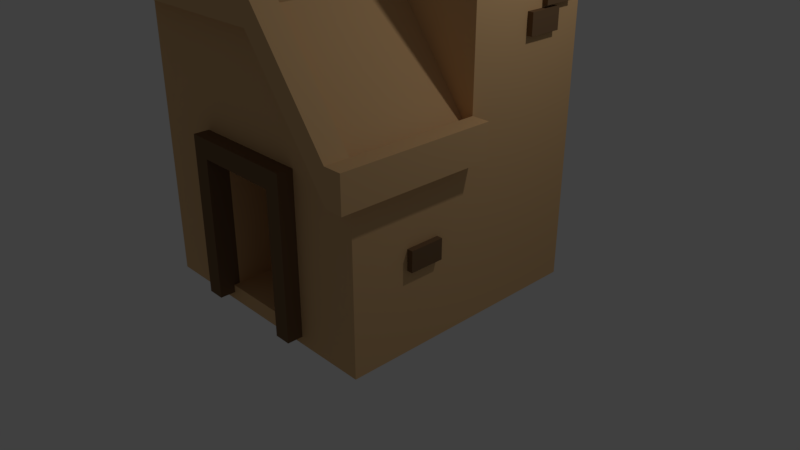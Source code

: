 # Source: House.blend  (saved by Blender 2.79.0; exported with 4.5.12 LTS)
import bpy
from mathutils import Matrix  # noqa: F401  (used for matrix-valued properties, if any)

bpy.ops.wm.read_factory_settings(use_empty=True)
scene = bpy.context.scene
scene.name = 'Scene'

# ---- collections
col_collection_1 = bpy.data.collections.new('Collection 1'); scene.collection.children.link(col_collection_1)

# ---- materials (node trees are filled in below, after node groups)
mat_door = bpy.data.materials.new('Door')
mat_door.alpha_threshold = 0.0
mat_door.use_transparent_shadow = False
mat_door.diffuse_color = (0.196, 0.1166, 0.06084, 1.0)
mat_door.roughness = 0.5
mat_house = bpy.data.materials.new('House')
mat_house.alpha_threshold = 0.0
mat_house.use_transparent_shadow = False
mat_house.diffuse_color = (0.7484, 0.4727, 0.2287, 1.0)
mat_house.roughness = 0.5
mat_house.line_color = (0.0, 0.0, 0.0, 1.0)

# ---- material node trees

# ---- world
world_world = bpy.data.worlds.new('World'); scene.world = world_world
world_world.color = (0.05088, 0.05088, 0.05088)
world_world.use_sun_shadow = False
world_world.sun_shadow_jitter_overblur = 0.0
world_world.cycles.sampling_method = 'MANUAL'

# ---- cameras
cam_camera = bpy.data.cameras.new('Camera')
cam_camera.clip_end = 100.0
cam_camera.lens = 35.0
cam_camera.sensor_width = 32.0
cam_camera.sensor_height = 18.0
cam_camera.ortho_scale = 7.314
cam_camera.dof.focus_distance = 0.0
cam_camera.dof.aperture_fstop = 128.0

# ---- lights
light_lamp = bpy.data.lights.new('Lamp', 'POINT')
light_lamp.transmission_factor = 0.0
light_lamp.cutoff_distance = 30.0
light_lamp.energy = 100.0
light_lamp.shadow_buffer_clip_start = 1.001
light_lamp.shadow_soft_size = 0.1
light_lamp.shadow_maximum_resolution = 0.006
light_lamp.use_absolute_resolution = True

# ---- meshes
me_cube_013 = bpy.data.meshes.new('Cube.013')
me_cube_013.from_pydata([(-0.1574, -0.3795, -0.2231), (-0.1574, -0.3795, 0.2231), (-0.1574, 0.3795, -0.2231), (-0.1574, 0.3795, 0.2231), (0.1574, -0.3795, -0.2231), (0.1574, -0.3795, 0.2231), (0.1574, 0.3795, -0.2231), (0.1574, 0.3795, 0.2231)], [], [(0, 1, 3, 2), (2, 3, 7, 6), (6, 7, 5, 4), (4, 5, 1, 0), (2, 6, 4, 0), (7, 3, 1, 5)])
me_cube_013.materials.append(mat_door)
me_cube_013.use_remesh_preserve_volume = False
me_cube_013.use_remesh_preserve_attributes = False
me_cube_013.use_mirror_vertex_groups = False
me_cube_013.update()
me_cube_012 = bpy.data.meshes.new('Cube.012')
me_cube_012.from_pydata([(-0.1574, -0.3795, -0.2231), (-0.1574, -0.3795, 0.2231), (-0.1574, 0.3795, -0.2231), (-0.1574, 0.3795, 0.2231), (0.1574, -0.3795, -0.2231), (0.1574, -0.3795, 0.2231), (0.1574, 0.3795, -0.2231), (0.1574, 0.3795, 0.2231)], [], [(0, 1, 3, 2), (2, 3, 7, 6), (6, 7, 5, 4), (4, 5, 1, 0), (2, 6, 4, 0), (7, 3, 1, 5)])
me_cube_012.materials.append(mat_door)
me_cube_012.use_remesh_preserve_volume = False
me_cube_012.use_remesh_preserve_attributes = False
me_cube_012.use_mirror_vertex_groups = False
me_cube_012.update()
me_cube_011 = bpy.data.meshes.new('Cube.011')
me_cube_011.from_pydata([(-0.1574, -0.3795, -0.2231), (-0.1574, -0.3795, 0.2231), (-0.1574, 0.3795, -0.2231), (-0.1574, 0.3795, 0.2231), (0.1574, -0.3795, -0.2231), (0.1574, -0.3795, 0.2231), (0.1574, 0.3795, -0.2231), (0.1574, 0.3795, 0.2231)], [], [(0, 1, 3, 2), (2, 3, 7, 6), (6, 7, 5, 4), (4, 5, 1, 0), (2, 6, 4, 0), (7, 3, 1, 5)])
me_cube_011.materials.append(mat_door)
me_cube_011.use_remesh_preserve_volume = False
me_cube_011.use_remesh_preserve_attributes = False
me_cube_011.use_mirror_vertex_groups = False
me_cube_011.update()
me_cube_010 = bpy.data.meshes.new('Cube.010')
me_cube_010.from_pydata([(-0.1574, -0.3795, -0.2231), (-0.1574, -0.3795, 0.2231), (-0.1574, 0.3795, -0.2231), (-0.1574, 0.3795, 0.2231), (0.1574, -0.3795, -0.2231), (0.1574, -0.3795, 0.2231), (0.1574, 0.3795, -0.2231), (0.1574, 0.3795, 0.2231)], [], [(0, 1, 3, 2), (2, 3, 7, 6), (6, 7, 5, 4), (4, 5, 1, 0), (2, 6, 4, 0), (7, 3, 1, 5)])
me_cube_010.materials.append(mat_door)
me_cube_010.use_remesh_preserve_volume = False
me_cube_010.use_remesh_preserve_attributes = False
me_cube_010.use_mirror_vertex_groups = False
me_cube_010.update()
me_cube_009 = bpy.data.meshes.new('Cube.009')
me_cube_009.from_pydata([(-0.1574, -0.3795, -0.2231), (-0.1574, -0.3795, 0.2231), (-0.1574, 0.3795, -0.2231), (-0.1574, 0.3795, 0.2231), (0.1574, -0.3795, -0.2231), (0.1574, -0.3795, 0.2231), (0.1574, 0.3795, -0.2231), (0.1574, 0.3795, 0.2231)], [], [(0, 1, 3, 2), (2, 3, 7, 6), (6, 7, 5, 4), (4, 5, 1, 0), (2, 6, 4, 0), (7, 3, 1, 5)])
me_cube_009.materials.append(mat_door)
me_cube_009.use_remesh_preserve_volume = False
me_cube_009.use_remesh_preserve_attributes = False
me_cube_009.use_mirror_vertex_groups = False
me_cube_009.update()
me_cube_008 = bpy.data.meshes.new('Cube.008')
me_cube_008.from_pydata([(-0.1574, -0.3795, -0.2231), (-0.1574, -0.3795, 0.2231), (-0.1574, 0.3795, -0.2231), (-0.1574, 0.3795, 0.2231), (0.1574, -0.3795, -0.2231), (0.1574, -0.3795, 0.2231), (0.1574, 0.3795, -0.2231), (0.1574, 0.3795, 0.2231)], [], [(0, 1, 3, 2), (2, 3, 7, 6), (6, 7, 5, 4), (4, 5, 1, 0), (2, 6, 4, 0), (7, 3, 1, 5)])
me_cube_008.materials.append(mat_door)
me_cube_008.use_remesh_preserve_volume = False
me_cube_008.use_remesh_preserve_attributes = False
me_cube_008.use_mirror_vertex_groups = False
me_cube_008.update()
me_cube_007 = bpy.data.meshes.new('Cube.007')
me_cube_007.from_pydata([(-0.1574, -0.3795, -0.2231), (-0.1574, -0.3795, 0.2231), (-0.1574, 0.3795, -0.2231), (-0.1574, 0.3795, 0.2231), (0.1574, -0.3795, -0.2231), (0.1574, -0.3795, 0.2231), (0.1574, 0.3795, -0.2231), (0.1574, 0.3795, 0.2231)], [], [(0, 1, 3, 2), (2, 3, 7, 6), (6, 7, 5, 4), (4, 5, 1, 0), (2, 6, 4, 0), (7, 3, 1, 5)])
me_cube_007.materials.append(mat_door)
me_cube_007.use_remesh_preserve_volume = False
me_cube_007.use_remesh_preserve_attributes = False
me_cube_007.use_mirror_vertex_groups = False
me_cube_007.update()
me_cube_006 = bpy.data.meshes.new('Cube.006')
me_cube_006.from_pydata([(-0.1574, -0.3795, -0.2231), (-0.1574, -0.3795, 0.2231), (-0.1574, 0.3795, -0.2231), (-0.1574, 0.3795, 0.2231), (0.1574, -0.3795, -0.2231), (0.1574, -0.3795, 0.2231), (0.1574, 0.3795, -0.2231), (0.1574, 0.3795, 0.2231)], [], [(0, 1, 3, 2), (2, 3, 7, 6), (6, 7, 5, 4), (4, 5, 1, 0), (2, 6, 4, 0), (7, 3, 1, 5)])
me_cube_006.materials.append(mat_door)
me_cube_006.use_remesh_preserve_volume = False
me_cube_006.use_remesh_preserve_attributes = False
me_cube_006.use_mirror_vertex_groups = False
me_cube_006.update()
me_cube_005 = bpy.data.meshes.new('Cube.005')
me_cube_005.from_pydata([(-0.1574, -0.3795, -0.2231), (-0.1574, -0.3795, 0.2231), (-0.1574, 0.3795, -0.2231), (-0.1574, 0.3795, 0.2231), (0.1574, -0.3795, -0.2231), (0.1574, -0.3795, 0.2231), (0.1574, 0.3795, -0.2231), (0.1574, 0.3795, 0.2231)], [], [(0, 1, 3, 2), (2, 3, 7, 6), (6, 7, 5, 4), (4, 5, 1, 0), (2, 6, 4, 0), (7, 3, 1, 5)])
me_cube_005.materials.append(mat_door)
me_cube_005.use_remesh_preserve_volume = False
me_cube_005.use_remesh_preserve_attributes = False
me_cube_005.use_mirror_vertex_groups = False
me_cube_005.update()
me_cube_004 = bpy.data.meshes.new('Cube.004')
me_cube_004.from_pydata([(-0.1574, -0.3795, -0.2231), (-0.1574, -0.3795, 0.2231), (-0.1574, 0.3795, -0.2231), (-0.1574, 0.3795, 0.2231), (0.1574, -0.3795, -0.2231), (0.1574, -0.3795, 0.2231), (0.1574, 0.3795, -0.2231), (0.1574, 0.3795, 0.2231)], [], [(0, 1, 3, 2), (2, 3, 7, 6), (6, 7, 5, 4), (4, 5, 1, 0), (2, 6, 4, 0), (7, 3, 1, 5)])
me_cube_004.materials.append(mat_door)
me_cube_004.use_remesh_preserve_volume = False
me_cube_004.use_remesh_preserve_attributes = False
me_cube_004.use_mirror_vertex_groups = False
me_cube_004.update()
me_cube_003 = bpy.data.meshes.new('Cube.003')
me_cube_003.from_pydata([(-0.1574, -0.3795, -0.2231), (-0.1574, -0.3795, 0.2231), (-0.1574, 0.3795, -0.2231), (-0.1574, 0.3795, 0.2231), (0.1574, -0.3795, -0.2231), (0.1574, -0.3795, 0.2231), (0.1574, 0.3795, -0.2231), (0.1574, 0.3795, 0.2231)], [], [(0, 1, 3, 2), (2, 3, 7, 6), (6, 7, 5, 4), (4, 5, 1, 0), (2, 6, 4, 0), (7, 3, 1, 5)])
me_cube_003.materials.append(mat_door)
me_cube_003.use_remesh_preserve_volume = False
me_cube_003.use_remesh_preserve_attributes = False
me_cube_003.use_mirror_vertex_groups = False
me_cube_003.update()
me_cube_002 = bpy.data.meshes.new('Cube.002')
me_cube_002.from_pydata([(-0.1574, -0.3795, -0.2231), (-0.1574, -0.3795, 0.2231), (-0.1574, 0.3795, -0.2231), (-0.1574, 0.3795, 0.2231), (0.1574, -0.3795, -0.2231), (0.1574, -0.3795, 0.2231), (0.1574, 0.3795, -0.2231), (0.1574, 0.3795, 0.2231)], [], [(0, 1, 3, 2), (2, 3, 7, 6), (6, 7, 5, 4), (4, 5, 1, 0), (2, 6, 4, 0), (7, 3, 1, 5)])
me_cube_002.materials.append(mat_door)
me_cube_002.use_remesh_preserve_volume = False
me_cube_002.use_remesh_preserve_attributes = False
me_cube_002.use_mirror_vertex_groups = False
me_cube_002.update()
me_cube_001 = bpy.data.meshes.new('Cube.001')
me_cube_001.from_pydata([(-0.138, 0.5629, -1.275), (-0.138, -0.5584, -1.275), (-0.138, 0.5629, 0.5172), (-0.138, -0.5584, 0.5172), (-0.138, 0.7765, -1.275), (-0.138, 0.7765, 0.5172), (-0.138, 0.5629, 0.7574), (-0.138, -0.5584, 0.7574), (-0.138, 0.7765, 0.7574), (-0.138, -0.7809, -1.275), (-0.138, -0.7809, 0.5172), (-0.138, -0.7809, 0.7574), (0.138, 0.7765, -1.275), (0.138, 0.5629, -1.275), (0.138, 0.5629, 0.5172), (0.138, -0.5584, 0.5172), (0.138, -0.5584, -1.275), (0.138, 0.5629, 0.7574), (0.138, -0.5584, 0.7574), (0.138, 0.7765, 0.5172), (0.138, 0.7765, 0.7574), (0.138, -0.7809, -1.275), (0.138, -0.7809, 0.5172), (0.138, -0.7809, 0.7574)], [], [(1, 3, 15, 16), (5, 8, 20, 19), (3, 2, 14, 15), (6, 7, 18, 17), (2, 0, 13, 14), (12, 19, 14, 13), (14, 17, 18, 15), (19, 20, 17, 14), (15, 18, 23, 22), (16, 15, 22, 21), (8, 6, 17, 20), (9, 1, 16, 21), (10, 9, 21, 22), (7, 11, 23, 18), (4, 5, 19, 12), (0, 4, 12, 13), (11, 10, 22, 23)])
me_cube_001.materials.append(mat_door)
me_cube_001.use_remesh_preserve_volume = False
me_cube_001.use_remesh_preserve_attributes = False
me_cube_001.use_mirror_vertex_groups = False
me_cube_001.update()
me_cube = bpy.data.meshes.new('Cube')
me_cube.from_pydata([(1.682, 1.682, -0.02531), (1.682, -1.682, -0.02531), (-1.682, -1.682, -0.02531), (-1.682, 1.682, -0.02531), (1.682, 1.682, 1.86), (1.682, -1.682, 3.348), (-1.682, -1.682, 3.348), (-1.682, 1.682, 3.348), (3.576e-07, 1.682, -0.02531), (-1.192e-07, -1.682, -0.02531), (4.768e-07, 1.682, 1.86), (-8.345e-07, -1.682, 3.348), (4.768e-07, 1.682, 4.739), (-1.682, 1.682, 4.739), (-8.345e-07, -1.682, 3.774), (-1.682, -1.682, 3.774), (1.682, 0.5606, -0.02531), (1.682, -0.5606, -0.02531), (-1.682, -0.5606, -0.02531), (-1.682, 0.5606, -0.02531), (1.682, 0.5606, 3.348), (1.682, -0.5607, 3.348), (-1.682, -0.5606, 3.348), (-1.682, 0.5606, 3.348), (3.974e-08, 0.5606, 3.348), (-3.974e-07, -0.5606, 3.348), (-1.682, -0.5606, 4.739), (-1.682, 0.5606, 4.739), (3.974e-08, 0.5606, 4.739), (-3.974e-07, -0.5606, 4.739), (1.682, 0.5606, 1.666), (1.682, -0.5606, 1.666), (-0.3452, 0.5606, -0.02361), (-0.3452, -0.5606, -0.02361), (-0.3452, 0.5606, 1.666), (-0.3452, -0.5606, 1.666), (-1.682, -0.5606, 4.921), (-1.682, 0.5606, 4.921), (3.974e-08, 0.5606, 5.629), (-3.974e-07, -0.5606, 5.629), (3.576e-07, 1.682, -0.2253), (-1.682, 1.682, -0.2253), (-1.192e-07, -1.682, -0.2253), (-1.682, -1.682, -0.2253), (1.682, 1.682, -0.2253), (1.682, -1.682, -0.2253), (1.682, 0.5606, -0.2253), (1.682, -0.5606, -0.2253), (-1.682, -0.5606, -0.2253), (-1.682, 0.5606, -0.2253), (3.974e-08, -0.5606, -0.2253), (1.987e-07, 0.5606, -0.2253), (1.682, 1.682, 2.034), (4.768e-07, 1.682, 2.034), (1.682, -1.682, 3.523), (-8.345e-07, -1.682, 3.523), (1.682, 0.5606, 3.523), (1.682, -0.5607, 3.523), (3.974e-08, 0.5606, 3.523), (-3.974e-07, -0.5606, 3.523), (1.988, 0.5606, 3.348), (1.988, -0.5607, 3.348), (1.988, 1.682, 1.86), (1.988, -1.682, 3.348), (1.988, 0.5606, 3.523), (1.988, -0.5607, 3.523), (1.988, 1.682, 2.034), (1.988, -1.682, 3.523), (-1.906, -0.5606, 4.739), (-1.906, 0.5606, 4.739), (-1.906, -0.5606, 4.921), (-1.906, 0.5606, 4.921), (-9.152e-07, -1.88, 3.348), (-1.682, -1.88, 3.348), (1.682, -1.88, 3.348), (-9.152e-07, -1.88, 3.774), (-1.682, -1.88, 3.774), (-9.152e-07, -1.88, 3.523), (1.682, -1.88, 3.523), (1.988, -1.88, 3.348), (1.988, -1.88, 3.523), (1.682, 1.909, 1.86), (5.861e-07, 1.909, 1.86), (1.682, 1.909, 2.034), (5.861e-07, 1.909, 2.034), (1.988, 1.909, 1.86), (1.988, 1.909, 2.034), (1.682, 1.682, 2.293), (4.768e-07, 1.682, 2.293), (1.682, -1.682, 3.781), (-8.345e-07, -1.682, 3.781), (1.682, 0.5606, 3.781), (1.682, -0.5607, 3.781), (1.682, -1.88, 3.781), (5.861e-07, 1.909, 2.293), (1.988, 0.5606, 3.781), (1.988, -0.5607, 3.781), (1.988, 1.682, 2.293), (1.988, -1.682, 3.781), (-9.152e-07, -1.88, 3.781), (1.988, -1.88, 3.781), (1.682, 1.909, 2.293), (1.988, 1.909, 2.293)], [], [(10, 7, 13, 12), (7, 3, 19, 23), (31, 21, 5, 1, 17), (24, 25, 59, 58), (9, 2, 43, 42), (11, 14, 75, 72), (29, 26, 15, 14), (24, 10, 12, 28), (23, 22, 26, 27), (22, 6, 15, 26), (25, 24, 28, 29), (7, 23, 27, 13), (26, 29, 39, 36), (12, 13, 27, 28), (19, 3, 41, 49), (8, 0, 44, 40), (67, 65, 96, 98), (1, 5, 11, 9), (11, 25, 29, 14), (9, 11, 6, 2), (30, 20, 21, 31), (25, 11, 55, 59), (16, 17, 47, 46), (17, 16, 32, 33), (3, 8, 40, 41), (32, 34, 35, 33), (16, 30, 34, 32), (30, 31, 35, 34), (31, 17, 33, 35), (10, 8, 3, 7), (4, 0, 8, 10), (18, 22, 23, 19), (2, 6, 22, 18), (2, 18, 48, 43), (38, 37, 36, 39), (29, 28, 38, 39), (27, 26, 68, 69), (28, 27, 37, 38), (0, 4, 20, 30, 16), (47, 45, 42, 50), (46, 47, 50, 51), (44, 46, 51, 40), (51, 50, 48, 49), (40, 51, 49, 41), (50, 42, 43, 48), (18, 19, 49, 48), (1, 9, 42, 45), (0, 16, 46, 44), (17, 1, 45, 47), (57, 59, 55, 54), (56, 58, 59, 57), (52, 53, 58, 56), (20, 4, 62, 60), (21, 20, 60, 61), (52, 56, 91, 87), (10, 24, 58, 53), (86, 83, 101, 102), (60, 62, 66, 64), (61, 60, 64, 65), (63, 61, 65, 67), (10, 53, 84, 82), (78, 80, 100, 93), (64, 66, 97, 95), (84, 53, 88, 94), (5, 21, 61, 63), (69, 68, 70, 71), (36, 37, 71, 70), (37, 27, 69, 71), (26, 36, 70, 68), (73, 72, 75, 76), (72, 74, 78, 77), (78, 74, 79, 80), (63, 67, 80, 79), (14, 15, 76, 75), (15, 6, 73, 76), (6, 11, 72, 73), (5, 63, 79, 74), (11, 5, 74, 72), (55, 11, 72, 77), (81, 82, 84, 83), (81, 83, 86, 85), (65, 64, 95, 96), (66, 62, 85, 86), (62, 4, 81, 85), (4, 10, 82, 81), (89, 90, 99, 93), (91, 92, 96, 95), (88, 87, 101, 94), (98, 89, 93, 100), (92, 89, 98, 96), (87, 91, 95, 97), (87, 97, 102, 101), (80, 67, 98, 100), (53, 52, 87, 88), (55, 77, 99, 90), (57, 54, 89, 92), (83, 84, 94, 101), (54, 55, 90, 89), (66, 86, 102, 97), (77, 78, 93, 99), (56, 57, 92, 91)])
me_cube.materials.append(mat_house)
me_cube.use_remesh_preserve_volume = False
me_cube.use_remesh_preserve_attributes = False
me_cube.use_mirror_vertex_groups = False
me_cube.update()

# ---- objects
ob_brick_011 = bpy.data.objects.new('Brick.011', me_cube_013)
ob_brick_010 = bpy.data.objects.new('Brick.010', me_cube_012)
ob_brick_009 = bpy.data.objects.new('Brick.009', me_cube_011)
ob_brick_008 = bpy.data.objects.new('Brick.008', me_cube_010)
ob_brick_007 = bpy.data.objects.new('Brick.007', me_cube_009)
ob_brick_006 = bpy.data.objects.new('Brick.006', me_cube_008)
ob_brick_005 = bpy.data.objects.new('Brick.005', me_cube_007)
ob_brick_004 = bpy.data.objects.new('Brick.004', me_cube_006)
ob_brick_003 = bpy.data.objects.new('Brick.003', me_cube_005)
ob_brick_002 = bpy.data.objects.new('Brick.002', me_cube_004)
ob_brick = bpy.data.objects.new('Brick', me_cube_003)
ob_brick_001 = bpy.data.objects.new('Brick.001', me_cube_002)
ob_door = bpy.data.objects.new('Door', me_cube_001)
ob_house = bpy.data.objects.new('House', me_cube)
ob_lamp = bpy.data.objects.new('Lamp', light_lamp)
ob_camera = bpy.data.objects.new('Camera', cam_camera)

# ---- transforms, parenting, visibility, modifiers, constraints
ob_brick_011.location = (1.664, -0.7146, 0.932)
ob_brick_011.scale = (0.5823, 0.5823, 0.5823)
ob_brick_011.lineart.crease_threshold = 0.0
ob_brick_010.location = (0.04925, -0.02408, 5.096)
ob_brick_010.rotation_euler = (0.0, -0.0, 1.571)
ob_brick_010.scale = (0.5823, 0.5823, 0.5823)
ob_brick_010.lineart.crease_threshold = 0.0
ob_brick_009.location = (-1.668, 0.5545, 1.895)
ob_brick_009.scale = (0.5823, 0.5823, 0.5823)
ob_brick_009.lineart.crease_threshold = 0.0
ob_brick_008.location = (-1.668, -0.1774, 1.067)
ob_brick_008.scale = (0.5823, 0.5823, 0.5823)
ob_brick_008.lineart.crease_threshold = 0.0
ob_brick_007.location = (-1.668, -0.8663, 0.3777)
ob_brick_007.scale = (0.5823, 0.5823, 0.5823)
ob_brick_007.lineart.crease_threshold = 0.0
ob_brick_006.location = (-0.7888, 1.724, 0.7419)
ob_brick_006.rotation_euler = (0.0, -0.0, 1.571)
ob_brick_006.scale = (0.5823, 0.5823, 0.5823)
ob_brick_006.lineart.crease_threshold = 0.0
ob_brick_005.location = (-1.049, 1.724, 0.4818)
ob_brick_005.rotation_euler = (0.0, -0.0, 1.571)
ob_brick_005.scale = (0.5823, 0.5823, 0.5823)
ob_brick_005.lineart.crease_threshold = 0.0
ob_brick_004.location = (-0.6812, 1.724, 2.841)
ob_brick_004.rotation_euler = (0.0, -0.0, 1.571)
ob_brick_004.scale = (0.5823, 0.5823, 0.5823)
ob_brick_004.lineart.crease_threshold = 0.0
ob_brick_003.location = (-0.8965, 1.724, 3.191)
ob_brick_003.rotation_euler = (0.0, -0.0, 1.571)
ob_brick_003.scale = (0.5823, 0.5823, 0.5823)
ob_brick_003.lineart.crease_threshold = 0.0
ob_brick_002.location = (0.7539, 1.724, 1.738)
ob_brick_002.rotation_euler = (0.0, -0.0, 1.571)
ob_brick_002.scale = (0.5823, 0.5823, 0.5823)
ob_brick_002.lineart.crease_threshold = 0.0
ob_brick.location = (1.664, 1.029, 3.128)
ob_brick.scale = (0.5823, 0.5823, 0.5823)
ob_brick.lineart.crease_threshold = 0.0
ob_brick_001.location = (1.664, 1.262, 3.424)
ob_brick_001.scale = (0.5823, 0.5823, 0.5823)
ob_brick_001.lineart.crease_threshold = 0.0
ob_door.location = (-0.002225, -1.741, 1.149)
ob_door.rotation_euler = (0.0, -0.0, -1.571)
ob_door.lock_rotations_4d = False
ob_door.empty_display_type = 'ARROWS'
ob_door.lineart.crease_threshold = 0.0
ob_house.location = (0.0, 0.0, 0.0)
ob_house.rotation_euler = (0.0, -0.0, -1.571)
ob_house.lock_rotations_4d = False
ob_house.empty_display_type = 'ARROWS'
ob_house.lineart.crease_threshold = 0.0
ob_lamp.location = (4.076, 1.005, 5.904)
ob_lamp.rotation_euler = (0.6503, 0.05522, 1.866)
ob_lamp.lock_rotations_4d = False
ob_lamp.empty_display_type = 'ARROWS'
ob_lamp.color = (0.0, 0.0, 0.0, 0.0)
ob_lamp.lineart.crease_threshold = 0.0
ob_camera.location = (7.481, -6.508, 5.344)
ob_camera.rotation_euler = (1.109, 0.0, 0.8149)
ob_camera.lock_rotations_4d = False
ob_camera.empty_display_type = 'ARROWS'
ob_camera.color = (0.0, 0.0, 0.0, 0.0)
ob_camera.display_type = 'WIRE'
ob_camera.lineart.crease_threshold = 0.0

# ---- collection membership
col_collection_1.objects.link(ob_brick_011)
col_collection_1.objects.link(ob_brick_010)
col_collection_1.objects.link(ob_brick_009)
col_collection_1.objects.link(ob_brick_008)
col_collection_1.objects.link(ob_brick_007)
col_collection_1.objects.link(ob_brick_006)
col_collection_1.objects.link(ob_brick_005)
col_collection_1.objects.link(ob_brick_004)
col_collection_1.objects.link(ob_brick_003)
col_collection_1.objects.link(ob_brick_002)
col_collection_1.objects.link(ob_brick)
col_collection_1.objects.link(ob_brick_001)
col_collection_1.objects.link(ob_door)
col_collection_1.objects.link(ob_house)
col_collection_1.objects.link(ob_lamp)
col_collection_1.objects.link(ob_camera)

# ---- scene / render settings (as saved in the file)
scene.camera = ob_camera
scene.frame_start = 1; scene.frame_end = 250; scene.frame_set(1)
scene.render.engine = 'BLENDER_EEVEE_NEXT'
scene.render.resolution_percentage = 50
scene.render.dither_intensity = 0.0
scene.cycles.use_denoising = False
scene.cycles.samples = 128
scene.cycles.sampling_pattern = 'TABULATED_SOBOL'
scene.cycles.use_adaptive_sampling = False
scene.cycles.use_light_tree = False
scene.cycles.blur_glossy = 0.0
scene.cycles.sample_clamp_indirect = 0.0
scene.view_settings.view_transform = 'Standard'
bpy.context.view_layer.update()
